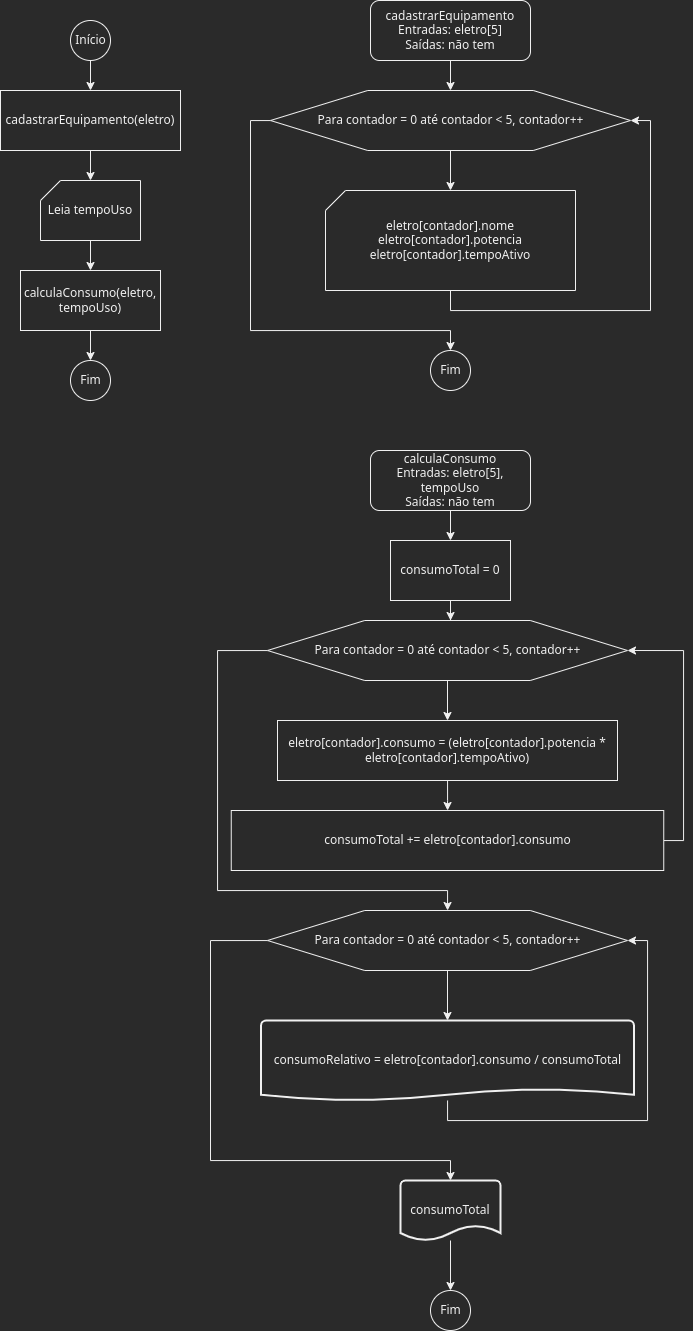

The diagram above was exported from draw.io. Its source (the exported page's mxGraphModel, read from the mxfile embedded in the PNG):
<mxGraphModel dx="688" dy="1001" grid="1" gridSize="10" guides="1" tooltips="1" connect="1" arrows="1" fold="1" page="1" pageScale="1" pageWidth="850" pageHeight="1100" math="0" shadow="0">
  <root>
    <mxCell id="0" />
    <mxCell id="1" parent="0" />
    <mxCell id="UcM5qaWyquQIfNXbagHB-8" value="" style="edgeStyle=orthogonalEdgeStyle;rounded=0;orthogonalLoop=1;jettySize=auto;html=1;" edge="1" parent="1" source="UcM5qaWyquQIfNXbagHB-1" target="UcM5qaWyquQIfNXbagHB-3">
      <mxGeometry relative="1" as="geometry" />
    </mxCell>
    <mxCell id="UcM5qaWyquQIfNXbagHB-1" value="Início" style="verticalLabelPosition=middle;verticalAlign=middle;html=1;shape=mxgraph.flowchart.on-page_reference;labelPosition=center;align=center;" vertex="1" parent="1">
      <mxGeometry x="100" y="60" width="40" height="40" as="geometry" />
    </mxCell>
    <mxCell id="UcM5qaWyquQIfNXbagHB-6" value="" style="edgeStyle=orthogonalEdgeStyle;rounded=0;orthogonalLoop=1;jettySize=auto;html=1;" edge="1" parent="1" source="UcM5qaWyquQIfNXbagHB-3" target="UcM5qaWyquQIfNXbagHB-4">
      <mxGeometry relative="1" as="geometry" />
    </mxCell>
    <mxCell id="UcM5qaWyquQIfNXbagHB-3" value="cadastrarEquipamento(eletro)" style="rounded=0;whiteSpace=wrap;html=1;" vertex="1" parent="1">
      <mxGeometry x="30" y="130" width="180" height="60" as="geometry" />
    </mxCell>
    <mxCell id="UcM5qaWyquQIfNXbagHB-7" value="" style="edgeStyle=orthogonalEdgeStyle;rounded=0;orthogonalLoop=1;jettySize=auto;html=1;" edge="1" parent="1" source="UcM5qaWyquQIfNXbagHB-4" target="UcM5qaWyquQIfNXbagHB-5">
      <mxGeometry relative="1" as="geometry" />
    </mxCell>
    <mxCell id="UcM5qaWyquQIfNXbagHB-4" value="Leia tempoUso" style="verticalLabelPosition=middle;verticalAlign=middle;html=1;shape=card;whiteSpace=wrap;size=20;arcSize=12;labelPosition=center;align=center;" vertex="1" parent="1">
      <mxGeometry x="70" y="220" width="100" height="60" as="geometry" />
    </mxCell>
    <mxCell id="UcM5qaWyquQIfNXbagHB-10" value="" style="edgeStyle=orthogonalEdgeStyle;rounded=0;orthogonalLoop=1;jettySize=auto;html=1;" edge="1" parent="1" source="UcM5qaWyquQIfNXbagHB-5" target="UcM5qaWyquQIfNXbagHB-9">
      <mxGeometry relative="1" as="geometry" />
    </mxCell>
    <mxCell id="UcM5qaWyquQIfNXbagHB-5" value="calculaConsumo(eletro, tempoUso)" style="rounded=0;whiteSpace=wrap;html=1;" vertex="1" parent="1">
      <mxGeometry x="50" y="310" width="140" height="60" as="geometry" />
    </mxCell>
    <mxCell id="UcM5qaWyquQIfNXbagHB-9" value="Fim" style="verticalLabelPosition=middle;verticalAlign=middle;html=1;shape=mxgraph.flowchart.on-page_reference;labelPosition=center;align=center;" vertex="1" parent="1">
      <mxGeometry x="100" y="400" width="40" height="40" as="geometry" />
    </mxCell>
    <mxCell id="UcM5qaWyquQIfNXbagHB-14" value="" style="edgeStyle=orthogonalEdgeStyle;rounded=0;orthogonalLoop=1;jettySize=auto;html=1;" edge="1" parent="1" source="UcM5qaWyquQIfNXbagHB-11" target="UcM5qaWyquQIfNXbagHB-13">
      <mxGeometry relative="1" as="geometry" />
    </mxCell>
    <mxCell id="UcM5qaWyquQIfNXbagHB-11" value="cadastrarEquipamento&lt;br&gt;Entradas: eletro[5]&lt;br&gt;Saídas: não tem" style="rounded=1;whiteSpace=wrap;html=1;" vertex="1" parent="1">
      <mxGeometry x="400" y="40" width="160" height="60" as="geometry" />
    </mxCell>
    <mxCell id="UcM5qaWyquQIfNXbagHB-16" style="edgeStyle=orthogonalEdgeStyle;rounded=0;orthogonalLoop=1;jettySize=auto;html=1;entryX=1;entryY=0.5;entryDx=0;entryDy=0;" edge="1" parent="1" source="UcM5qaWyquQIfNXbagHB-12" target="UcM5qaWyquQIfNXbagHB-13">
      <mxGeometry relative="1" as="geometry">
        <Array as="points">
          <mxPoint x="480" y="350" />
          <mxPoint x="680" y="350" />
          <mxPoint x="680" y="160" />
        </Array>
      </mxGeometry>
    </mxCell>
    <mxCell id="UcM5qaWyquQIfNXbagHB-12" value="eletro[contador].nome&lt;br&gt;eletro[contador].potencia&lt;br&gt;eletro[contador].tempoAtivo" style="verticalLabelPosition=middle;verticalAlign=middle;html=1;shape=card;whiteSpace=wrap;size=20;arcSize=12;labelPosition=center;align=center;" vertex="1" parent="1">
      <mxGeometry x="355" y="230" width="250" height="100" as="geometry" />
    </mxCell>
    <mxCell id="UcM5qaWyquQIfNXbagHB-15" value="" style="edgeStyle=orthogonalEdgeStyle;rounded=0;orthogonalLoop=1;jettySize=auto;html=1;" edge="1" parent="1" source="UcM5qaWyquQIfNXbagHB-13" target="UcM5qaWyquQIfNXbagHB-12">
      <mxGeometry relative="1" as="geometry" />
    </mxCell>
    <mxCell id="UcM5qaWyquQIfNXbagHB-18" style="edgeStyle=orthogonalEdgeStyle;rounded=0;orthogonalLoop=1;jettySize=auto;html=1;" edge="1" parent="1" source="UcM5qaWyquQIfNXbagHB-13" target="UcM5qaWyquQIfNXbagHB-17">
      <mxGeometry relative="1" as="geometry">
        <Array as="points">
          <mxPoint x="280" y="160" />
          <mxPoint x="280" y="370" />
          <mxPoint x="480" y="370" />
        </Array>
      </mxGeometry>
    </mxCell>
    <mxCell id="UcM5qaWyquQIfNXbagHB-13" value="Para contador = 0 até contador &amp;lt; 5, contador++" style="verticalLabelPosition=middle;verticalAlign=middle;html=1;shape=hexagon;perimeter=hexagonPerimeter2;arcSize=6;size=0.27;labelPosition=center;align=center;" vertex="1" parent="1">
      <mxGeometry x="300" y="130" width="360" height="60" as="geometry" />
    </mxCell>
    <mxCell id="UcM5qaWyquQIfNXbagHB-17" value="Fim" style="verticalLabelPosition=middle;verticalAlign=middle;html=1;shape=mxgraph.flowchart.on-page_reference;labelPosition=center;align=center;" vertex="1" parent="1">
      <mxGeometry x="460" y="390" width="40" height="40" as="geometry" />
    </mxCell>
    <mxCell id="UcM5qaWyquQIfNXbagHB-25" value="" style="edgeStyle=orthogonalEdgeStyle;rounded=0;orthogonalLoop=1;jettySize=auto;html=1;" edge="1" parent="1" source="UcM5qaWyquQIfNXbagHB-19" target="UcM5qaWyquQIfNXbagHB-24">
      <mxGeometry relative="1" as="geometry" />
    </mxCell>
    <mxCell id="UcM5qaWyquQIfNXbagHB-19" value="calculaConsumo&lt;br&gt;Entradas: eletro[5], tempoUso&lt;br&gt;Saídas: não tem" style="rounded=1;whiteSpace=wrap;html=1;" vertex="1" parent="1">
      <mxGeometry x="400" y="490" width="160" height="60" as="geometry" />
    </mxCell>
    <mxCell id="UcM5qaWyquQIfNXbagHB-29" style="edgeStyle=orthogonalEdgeStyle;rounded=0;orthogonalLoop=1;jettySize=auto;html=1;" edge="1" parent="1" source="UcM5qaWyquQIfNXbagHB-20" target="UcM5qaWyquQIfNXbagHB-28">
      <mxGeometry relative="1" as="geometry">
        <Array as="points">
          <mxPoint x="247" y="690" />
          <mxPoint x="247" y="930" />
          <mxPoint x="477" y="930" />
        </Array>
      </mxGeometry>
    </mxCell>
    <mxCell id="UcM5qaWyquQIfNXbagHB-36" value="" style="edgeStyle=orthogonalEdgeStyle;rounded=0;orthogonalLoop=1;jettySize=auto;html=1;" edge="1" parent="1" source="UcM5qaWyquQIfNXbagHB-20" target="UcM5qaWyquQIfNXbagHB-35">
      <mxGeometry relative="1" as="geometry" />
    </mxCell>
    <mxCell id="UcM5qaWyquQIfNXbagHB-20" value="Para contador = 0 até contador &amp;lt; 5, contador++" style="verticalLabelPosition=middle;verticalAlign=middle;html=1;shape=hexagon;perimeter=hexagonPerimeter2;arcSize=6;size=0.27;labelPosition=center;align=center;" vertex="1" parent="1">
      <mxGeometry x="297" y="660" width="360" height="60" as="geometry" />
    </mxCell>
    <mxCell id="UcM5qaWyquQIfNXbagHB-38" style="edgeStyle=orthogonalEdgeStyle;rounded=0;orthogonalLoop=1;jettySize=auto;html=1;entryX=1;entryY=0.5;entryDx=0;entryDy=0;" edge="1" parent="1" source="UcM5qaWyquQIfNXbagHB-22" target="UcM5qaWyquQIfNXbagHB-20">
      <mxGeometry relative="1" as="geometry">
        <Array as="points">
          <mxPoint x="713" y="880" />
          <mxPoint x="713" y="690" />
        </Array>
      </mxGeometry>
    </mxCell>
    <mxCell id="UcM5qaWyquQIfNXbagHB-22" value="consumoTotal += eletro[contador].consumo" style="rounded=0;whiteSpace=wrap;html=1;" vertex="1" parent="1">
      <mxGeometry x="260.75" y="850" width="432.5" height="60" as="geometry" />
    </mxCell>
    <mxCell id="UcM5qaWyquQIfNXbagHB-33" value="" style="edgeStyle=orthogonalEdgeStyle;rounded=0;orthogonalLoop=1;jettySize=auto;html=1;" edge="1" parent="1" source="UcM5qaWyquQIfNXbagHB-24">
      <mxGeometry relative="1" as="geometry">
        <mxPoint x="480.0344827586207" y="660" as="targetPoint" />
      </mxGeometry>
    </mxCell>
    <mxCell id="UcM5qaWyquQIfNXbagHB-24" value="consumoTotal = 0" style="rounded=0;whiteSpace=wrap;html=1;" vertex="1" parent="1">
      <mxGeometry x="420" y="580" width="120" height="60" as="geometry" />
    </mxCell>
    <mxCell id="UcM5qaWyquQIfNXbagHB-39" value="" style="edgeStyle=orthogonalEdgeStyle;rounded=0;orthogonalLoop=1;jettySize=auto;html=1;" edge="1" parent="1" source="UcM5qaWyquQIfNXbagHB-28" target="UcM5qaWyquQIfNXbagHB-31">
      <mxGeometry relative="1" as="geometry" />
    </mxCell>
    <mxCell id="UcM5qaWyquQIfNXbagHB-44" style="edgeStyle=orthogonalEdgeStyle;rounded=0;orthogonalLoop=1;jettySize=auto;html=1;" edge="1" parent="1" source="UcM5qaWyquQIfNXbagHB-28" target="UcM5qaWyquQIfNXbagHB-43">
      <mxGeometry relative="1" as="geometry">
        <Array as="points">
          <mxPoint x="240" y="980" />
          <mxPoint x="240" y="1200" />
          <mxPoint x="480" y="1200" />
        </Array>
      </mxGeometry>
    </mxCell>
    <mxCell id="UcM5qaWyquQIfNXbagHB-28" value="Para contador = 0 até contador &amp;lt; 5, contador++" style="verticalLabelPosition=middle;verticalAlign=middle;html=1;shape=hexagon;perimeter=hexagonPerimeter2;arcSize=6;size=0.27;labelPosition=center;align=center;" vertex="1" parent="1">
      <mxGeometry x="297" y="950" width="360" height="60" as="geometry" />
    </mxCell>
    <mxCell id="UcM5qaWyquQIfNXbagHB-40" style="edgeStyle=orthogonalEdgeStyle;rounded=0;orthogonalLoop=1;jettySize=auto;html=1;entryX=1;entryY=0.5;entryDx=0;entryDy=0;" edge="1" parent="1" source="UcM5qaWyquQIfNXbagHB-31" target="UcM5qaWyquQIfNXbagHB-28">
      <mxGeometry relative="1" as="geometry">
        <Array as="points">
          <mxPoint x="477" y="1160" />
          <mxPoint x="677" y="1160" />
          <mxPoint x="677" y="980" />
        </Array>
      </mxGeometry>
    </mxCell>
    <mxCell id="UcM5qaWyquQIfNXbagHB-31" value="consumoRelativo = eletro[contador].consumo / consumoTotal" style="strokeWidth=2;html=1;shape=mxgraph.flowchart.document2;whiteSpace=wrap;size=0.14285714285714307;" vertex="1" parent="1">
      <mxGeometry x="290.5" y="1060" width="373" height="80" as="geometry" />
    </mxCell>
    <mxCell id="UcM5qaWyquQIfNXbagHB-37" value="" style="edgeStyle=orthogonalEdgeStyle;rounded=0;orthogonalLoop=1;jettySize=auto;html=1;" edge="1" parent="1" source="UcM5qaWyquQIfNXbagHB-35" target="UcM5qaWyquQIfNXbagHB-22">
      <mxGeometry relative="1" as="geometry" />
    </mxCell>
    <mxCell id="UcM5qaWyquQIfNXbagHB-35" value="eletro[contador].consumo = (eletro[contador].potencia * eletro[contador].tempoAtivo)" style="rounded=0;whiteSpace=wrap;html=1;" vertex="1" parent="1">
      <mxGeometry x="307" y="760" width="340" height="60" as="geometry" />
    </mxCell>
    <mxCell id="UcM5qaWyquQIfNXbagHB-41" value="Fim" style="verticalLabelPosition=middle;verticalAlign=middle;html=1;shape=mxgraph.flowchart.on-page_reference;labelPosition=center;align=center;" vertex="1" parent="1">
      <mxGeometry x="460" y="1330" width="40" height="40" as="geometry" />
    </mxCell>
    <mxCell id="UcM5qaWyquQIfNXbagHB-45" value="" style="edgeStyle=orthogonalEdgeStyle;rounded=0;orthogonalLoop=1;jettySize=auto;html=1;" edge="1" parent="1" source="UcM5qaWyquQIfNXbagHB-43" target="UcM5qaWyquQIfNXbagHB-41">
      <mxGeometry relative="1" as="geometry" />
    </mxCell>
    <mxCell id="UcM5qaWyquQIfNXbagHB-43" value="consumoTotal" style="strokeWidth=2;html=1;shape=mxgraph.flowchart.document2;whiteSpace=wrap;size=0.25;" vertex="1" parent="1">
      <mxGeometry x="430" y="1220" width="100" height="60" as="geometry" />
    </mxCell>
  </root>
</mxGraphModel>